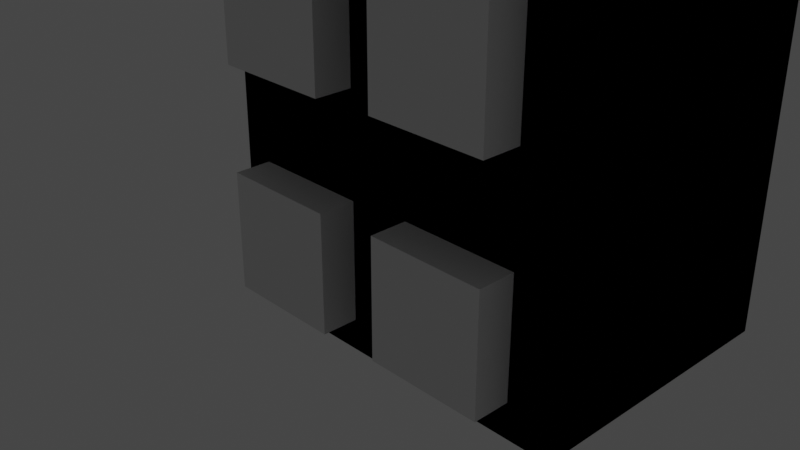 # Source: FirstBuilding.blend  (saved by Blender 2.91.10; exported with 4.5.12 LTS)
import bpy
from mathutils import Matrix  # noqa: F401  (used for matrix-valued properties, if any)

bpy.ops.wm.read_factory_settings(use_empty=True)
scene = bpy.context.scene
scene.name = 'Scene'

# ---- collections
col_collection = bpy.data.collections.new('Collection'); scene.collection.children.link(col_collection)

# ---- materials (node trees are filled in below, after node groups)
mat_material = bpy.data.materials.new('Material')
mat_material.alpha_threshold = 0.0
mat_material.use_transparent_shadow = False
mat_material.line_color = (0.0, 0.0, 0.0, 1.0)

# ---- material node trees
mat_material.use_nodes = True; mat_material.node_tree.nodes.clear()
_N = mat_material.node_tree.nodes; _L = mat_material.node_tree.links
n0 = _N.new('ShaderNodeOutputMaterial'); n0.name = 'Material Output'; n0.location = (300, 300)
n1 = _N.new('ShaderNodeBsdfPrincipled'); n1.name = 'Principled BSDF'; n1.location = (10, 300)
n1.distribution = 'GGX'
n1.subsurface_method = 'BURLEY'
n1.inputs[2].default_value = 0.4
n1.inputs[3].default_value = 1.45
n1.inputs[27].default_value = (0.0, 0.0, 0.0, 1.0)
n1.inputs[28].default_value = 1.0
_L.new(n1.outputs[0], n0.inputs[0])
n0.is_active_output = True

# ---- world
world_world = bpy.data.worlds.new('World'); scene.world = world_world
world_world.use_nodes = True; world_world.node_tree.nodes.clear()
_N = world_world.node_tree.nodes; _L = world_world.node_tree.links
n0 = _N.new('ShaderNodeOutputWorld'); n0.name = 'World Output'; n0.location = (300, 300)
n1 = _N.new('ShaderNodeBackground'); n1.name = 'Background'; n1.location = (10, 300)
n1.inputs[0].default_value = (0.05088, 0.05088, 0.05088, 1.0)
_L.new(n1.outputs[0], n0.inputs[0])
n0.is_active_output = True
world_world.color = (0.05088, 0.05088, 0.05088)
world_world.use_sun_shadow = False
world_world.sun_shadow_jitter_overblur = 0.0

# ---- cameras
cam_camera = bpy.data.cameras.new('Camera')
cam_camera.clip_end = 100.0
cam_camera.ortho_scale = 7.314

# ---- lights
light_light = bpy.data.lights.new('Light', 'POINT')
light_light.transmission_factor = 0.0
light_light.energy = 1000.0
light_light.shadow_soft_size = 0.1
light_light.shadow_maximum_resolution = 0.006
light_light.use_absolute_resolution = True

# ---- meshes
me_cube = bpy.data.meshes.new('Cube')
me_cube.from_pydata([(0.8432, 4.921, 6.97), (1.0, 5.077, -1.0), (0.9785, -0.8443, 6.97), (0.9785, -1.0, -1.0), (-0.8443, 4.921, 6.97), (-1.0, 5.077, -1.0), (-0.8443, -0.8443, 7.736), (-1.0, -1.0, -1.0), (-1.0, 2.038, -1.0), (0.9785, 2.038, 7.571), (-0.8443, 2.038, 6.97), (0.9785, 2.038, -1.0), (2.822, -0.8443, 6.849), (2.978, -1.0, -1.0), (2.822, 1.883, 6.684), (2.978, 2.038, -1.0), (-1.0, -1.0, -1.0), (-1.0, -1.0, 1.0), (-1.0, 1.0, -1.0), (-1.0, 1.0, 1.0), (1.0, -1.0, -1.0), (1.0, -1.0, 1.0), (1.0, 1.0, -1.0), (1.0, 1.0, 1.0), (0.9785, -1.0, 7.736), (-1.0, -1.0, 7.736), (-1.0, 2.038, 7.736), (-1.0, 5.077, 7.736), (1.0, 5.077, 7.736), (0.8217, 1.883, 6.805), (2.978, 2.038, 7.45), (2.978, -1.0, 7.616)], [], [(29, 10, 6, 2), (3, 24, 25, 7), (8, 26, 27, 5), (8, 11, 3, 7), (24, 3, 13, 31), (5, 27, 28, 1), (1, 28, 9, 11), (5, 1, 11, 8), (7, 25, 26, 8), (0, 4, 10, 29), (15, 30, 31, 13), (3, 11, 15, 13), (29, 2, 12, 14), (11, 9, 30, 15), (16, 17, 19, 18), (18, 19, 23, 22), (22, 23, 21, 20), (20, 21, 17, 16), (18, 22, 20, 16), (23, 19, 17, 21), (2, 6, 25, 24), (10, 4, 27, 26), (4, 0, 28, 27), (0, 29, 9, 28), (6, 10, 26, 25), (14, 12, 31, 30), (12, 2, 24, 31), (29, 14, 30, 9)])
_uv = me_cube.uv_layers.new(name='UVMap')
_uv.uv.foreach_set('vector', [0.625, 0.6314, 0.8553, 0.625, 0.8553, 0.7436, 0.625, 0.7436, 0.375, 0.75, 0.625, 0.75, 0.625, 1.0, 0.375, 1.0, 0.375, 0.125, 0.625, 0.125, 0.625, 0.25, 0.375, 0.25, 0.125, 0.625, 0.375, 0.625, 0.375, 0.75, 0.125, 0.75, 0.625, 0.75, 0.375, 0.75, 0.375, 0.75, 0.625, 0.75, 0.375, 0.25, 0.625, 0.25, 0.625, 0.5, 0.375, 0.5, 0.375, 0.5, 0.625, 0.5, 0.625, 0.625, 0.375, 0.625, 0.125, 0.5, 0.375, 0.5, 0.375, 0.625, 0.125, 0.625, 0.375, 0.0, 0.625, 0.0, 0.625, 0.125, 0.375, 0.125, 0.6445, 0.5064, 0.8555, 0.5064, 0.8553, 0.625, 0.625, 0.6314, 0.375, 0.625, 0.625, 0.625, 0.625, 0.75, 0.375, 0.75, 0.375, 0.75, 0.375, 0.625, 0.375, 0.625, 0.375, 0.75, 0.625, 0.6314, 0.625, 0.7436, 0.625, 0.7436, 0.625, 0.6314, 0.375, 0.625, 0.625, 0.625, 0.625, 0.625, 0.375, 0.625, 0.375, 0.0, 0.625, 0.0, 0.625, 0.25, 0.375, 0.25, 0.375, 0.25, 0.625, 0.25, 0.625, 0.5, 0.375, 0.5, 0.375, 0.5, 0.625, 0.5, 0.625, 0.75, 0.375, 0.75, 0.375, 0.75, 0.625, 0.75, 0.625, 1.0, 0.375, 1.0, 0.125, 0.5, 0.375, 0.5, 0.375, 0.75, 0.125, 0.75, 0.625, 0.5, 0.875, 0.5, 0.875, 0.75, 0.625, 0.75, 0.625, 0.7436, 0.8553, 0.7436, 0.875, 0.75, 0.625, 0.75, 0.8553, 0.625, 0.8555, 0.5064, 0.875, 0.5, 0.875, 0.625, 0.8555, 0.5064, 0.6445, 0.5064, 0.625, 0.5, 0.875, 0.5, 0.6445, 0.5064, 0.625, 0.6314, 0.625, 0.625, 0.625, 0.5, 0.8553, 0.7436, 0.8553, 0.625, 0.875, 0.625, 0.875, 0.75, 0.625, 0.6314, 0.625, 0.7436, 0.625, 0.75, 0.625, 0.625, 0.625, 0.7436, 0.625, 0.7436, 0.625, 0.75, 0.625, 0.75, 0.625, 0.6314, 0.625, 0.6314, 0.625, 0.625, 0.625, 0.625])
me_cube.materials.append(mat_material)
me_cube.use_remesh_preserve_volume = False
me_cube.use_remesh_preserve_attributes = False
me_cube.use_mirror_vertex_groups = False
me_cube.update()
me_cube_003 = bpy.data.meshes.new('Cube.003')
me_cube_003.from_pydata([(1.0, 5.077, 7.736), (1.0, 5.077, -1.0), (0.9785, -1.0, 7.736), (0.9785, -1.0, -1.0), (-1.0, 5.077, 7.736), (-1.0, 5.077, -1.0), (-1.0, -1.0, 7.736), (-1.0, -1.0, -1.0), (-1.0, 2.038, -1.0), (0.9785, 2.038, 7.736), (-1.0, 2.038, 7.736), (0.9785, 2.038, -1.0), (2.978, -1.0, 7.736), (2.978, -1.0, -1.0), (2.978, 2.038, 7.736), (2.978, 2.038, -1.0), (-1.0, -1.0, -1.0), (-1.0, -1.0, 1.0), (-1.0, 1.0, -1.0), (-1.0, 1.0, 1.0), (1.0, -1.0, -1.0), (1.0, -1.0, 1.0), (1.0, 1.0, -1.0), (1.0, 1.0, 1.0)], [], [(9, 10, 6, 2), (3, 2, 6, 7), (8, 10, 4, 5), (8, 11, 3, 7), (2, 3, 13, 12), (5, 4, 0, 1), (1, 0, 9, 11), (5, 1, 11, 8), (7, 6, 10, 8), (0, 4, 10, 9), (15, 14, 12, 13), (3, 11, 15, 13), (9, 2, 12, 14), (11, 9, 14, 15), (16, 17, 19, 18), (18, 19, 23, 22), (22, 23, 21, 20), (20, 21, 17, 16), (18, 22, 20, 16), (23, 19, 17, 21)])
_uv = me_cube_003.uv_layers.new(name='UVMap')
_uv.uv.foreach_set('vector', [0.625, 0.625, 0.875, 0.625, 0.875, 0.75, 0.625, 0.75, 0.375, 0.75, 0.625, 0.75, 0.625, 1.0, 0.375, 1.0, 0.375, 0.125, 0.625, 0.125, 0.625, 0.25, 0.375, 0.25, 0.125, 0.625, 0.375, 0.625, 0.375, 0.75, 0.125, 0.75, 0.625, 0.75, 0.375, 0.75, 0.375, 0.75, 0.625, 0.75, 0.375, 0.25, 0.625, 0.25, 0.625, 0.5, 0.375, 0.5, 0.375, 0.5, 0.625, 0.5, 0.625, 0.625, 0.375, 0.625, 0.125, 0.5, 0.375, 0.5, 0.375, 0.625, 0.125, 0.625, 0.375, 0.0, 0.625, 0.0, 0.625, 0.125, 0.375, 0.125, 0.625, 0.5, 0.875, 0.5, 0.875, 0.625, 0.625, 0.625, 0.375, 0.625, 0.625, 0.625, 0.625, 0.75, 0.375, 0.75, 0.375, 0.75, 0.375, 0.625, 0.375, 0.625, 0.375, 0.75, 0.625, 0.625, 0.625, 0.75, 0.625, 0.75, 0.625, 0.625, 0.375, 0.625, 0.625, 0.625, 0.625, 0.625, 0.375, 0.625, 0.375, 0.0, 0.625, 0.0, 0.625, 0.25, 0.375, 0.25, 0.375, 0.25, 0.625, 0.25, 0.625, 0.5, 0.375, 0.5, 0.375, 0.5, 0.625, 0.5, 0.625, 0.75, 0.375, 0.75, 0.375, 0.75, 0.625, 0.75, 0.625, 1.0, 0.375, 1.0, 0.125, 0.5, 0.375, 0.5, 0.375, 0.75, 0.125, 0.75, 0.625, 0.5, 0.875, 0.5, 0.875, 0.75, 0.625, 0.75])
me_cube_003.materials.append(mat_material)
me_cube_003.use_remesh_preserve_volume = False
me_cube_003.use_remesh_preserve_attributes = False
me_cube_003.use_mirror_vertex_groups = False
me_cube_003.update()
me_cube_005 = bpy.data.meshes.new('Cube.005')
me_cube_005.from_pydata([(-1.0, -1.0, -1.0), (-1.0, -1.0, 1.0), (-1.0, 1.0, -1.0), (-1.0, 1.0, 1.0), (1.0, -1.0, -1.0), (1.0, -1.0, 1.0), (1.0, 1.0, -1.0), (1.0, 1.0, 1.0), (2.087, -1.019, -0.9356), (2.087, -1.019, 1.064), (2.087, 0.9809, -0.9356), (2.087, 0.9809, 1.064), (4.087, -1.019, -0.9356), (4.087, -1.019, 1.064), (4.087, 0.9809, -0.9356), (4.087, 0.9809, 1.064), (7.805, 3.236, -1.104), (7.812, 3.233, 0.8958), (9.805, 3.224, -1.111), (9.812, 3.221, 0.8889), (7.793, 1.236, -1.107), (7.8, 1.233, 0.8929), (9.793, 1.224, -1.114), (9.8, 1.221, 0.886), (7.767, 0.1494, -1.044), (7.774, 0.1464, 0.9558), (9.767, 0.1371, -1.051), (9.774, 0.1342, 0.9489), (7.755, -1.851, -1.047), (7.762, -1.854, 0.9529), (9.755, -1.863, -1.054), (9.762, -1.866, 0.946), (1.532, -3.089, -1.262), (1.532, -3.089, 0.7381), (1.532, -1.089, -1.262), (1.532, -1.089, 0.7381), (3.532, -3.089, -1.262), (3.532, -3.089, 0.7381), (3.532, -1.089, -1.262), (3.532, -1.089, 0.7381), (4.618, -3.108, -1.198), (4.618, -3.108, 0.8025), (4.618, -1.108, -1.198), (4.618, -1.108, 0.8025), (6.618, -3.108, -1.198), (6.618, -3.108, 0.8025), (6.618, -1.108, -1.198), (6.618, -1.108, 0.8025)], [], [(0, 1, 3, 2), (2, 3, 7, 6), (6, 7, 5, 4), (4, 5, 1, 0), (2, 6, 4, 0), (7, 3, 1, 5), (8, 9, 11, 10), (10, 11, 15, 14), (14, 15, 13, 12), (12, 13, 9, 8), (10, 14, 12, 8), (15, 11, 9, 13), (16, 17, 19, 18), (18, 19, 23, 22), (22, 23, 21, 20), (20, 21, 17, 16), (18, 22, 20, 16), (23, 19, 17, 21), (24, 25, 27, 26), (26, 27, 31, 30), (30, 31, 29, 28), (28, 29, 25, 24), (26, 30, 28, 24), (31, 27, 25, 29), (32, 33, 35, 34), (34, 35, 39, 38), (38, 39, 37, 36), (36, 37, 33, 32), (34, 38, 36, 32), (39, 35, 33, 37), (40, 41, 43, 42), (42, 43, 47, 46), (46, 47, 45, 44), (44, 45, 41, 40), (42, 46, 44, 40), (47, 43, 41, 45)])
_uv = me_cube_005.uv_layers.new(name='UVMap')
_uv.uv.foreach_set('vector', [0.375, 0.0, 0.625, 0.0, 0.625, 0.25, 0.375, 0.25, 0.375, 0.25, 0.625, 0.25, 0.625, 0.5, 0.375, 0.5, 0.375, 0.5, 0.625, 0.5, 0.625, 0.75, 0.375, 0.75, 0.375, 0.75, 0.625, 0.75, 0.625, 1.0, 0.375, 1.0, 0.125, 0.5, 0.375, 0.5, 0.375, 0.75, 0.125, 0.75, 0.625, 0.5, 0.875, 0.5, 0.875, 0.75, 0.625, 0.75, 0.375, 0.0, 0.625, 0.0, 0.625, 0.25, 0.375, 0.25, 0.375, 0.25, 0.625, 0.25, 0.625, 0.5, 0.375, 0.5, 0.375, 0.5, 0.625, 0.5, 0.625, 0.75, 0.375, 0.75, 0.375, 0.75, 0.625, 0.75, 0.625, 1.0, 0.375, 1.0, 0.125, 0.5, 0.375, 0.5, 0.375, 0.75, 0.125, 0.75, 0.625, 0.5, 0.875, 0.5, 0.875, 0.75, 0.625, 0.75, 0.375, 0.0, 0.625, 0.0, 0.625, 0.25, 0.375, 0.25, 0.375, 0.25, 0.625, 0.25, 0.625, 0.5, 0.375, 0.5, 0.375, 0.5, 0.625, 0.5, 0.625, 0.75, 0.375, 0.75, 0.375, 0.75, 0.625, 0.75, 0.625, 1.0, 0.375, 1.0, 0.125, 0.5, 0.375, 0.5, 0.375, 0.75, 0.125, 0.75, 0.625, 0.5, 0.875, 0.5, 0.875, 0.75, 0.625, 0.75, 0.375, 0.0, 0.625, 0.0, 0.625, 0.25, 0.375, 0.25, 0.375, 0.25, 0.625, 0.25, 0.625, 0.5, 0.375, 0.5, 0.375, 0.5, 0.625, 0.5, 0.625, 0.75, 0.375, 0.75, 0.375, 0.75, 0.625, 0.75, 0.625, 1.0, 0.375, 1.0, 0.125, 0.5, 0.375, 0.5, 0.375, 0.75, 0.125, 0.75, 0.625, 0.5, 0.875, 0.5, 0.875, 0.75, 0.625, 0.75, 0.375, 0.0, 0.625, 0.0, 0.625, 0.25, 0.375, 0.25, 0.375, 0.25, 0.625, 0.25, 0.625, 0.5, 0.375, 0.5, 0.375, 0.5, 0.625, 0.5, 0.625, 0.75, 0.375, 0.75, 0.375, 0.75, 0.625, 0.75, 0.625, 1.0, 0.375, 1.0, 0.125, 0.5, 0.375, 0.5, 0.375, 0.75, 0.125, 0.75, 0.625, 0.5, 0.875, 0.5, 0.875, 0.75, 0.625, 0.75, 0.375, 0.0, 0.625, 0.0, 0.625, 0.25, 0.375, 0.25, 0.375, 0.25, 0.625, 0.25, 0.625, 0.5, 0.375, 0.5, 0.375, 0.5, 0.625, 0.5, 0.625, 0.75, 0.375, 0.75, 0.375, 0.75, 0.625, 0.75, 0.625, 1.0, 0.375, 1.0, 0.125, 0.5, 0.375, 0.5, 0.375, 0.75, 0.125, 0.75, 0.625, 0.5, 0.875, 0.5, 0.875, 0.75, 0.625, 0.75])
me_cube_005.use_remesh_fix_poles = True
me_cube_005.use_remesh_preserve_attributes = False
me_cube_005.use_mirror_vertex_groups = False
me_cube_005.update()

# ---- objects
ob_cube = bpy.data.objects.new('Cube', me_cube)
ob_light = bpy.data.objects.new('Light', light_light)
ob_camera = bpy.data.objects.new('Camera', cam_camera)
ob_cube_001 = bpy.data.objects.new('Cube.001', me_cube_003)
ob_cube_004 = bpy.data.objects.new('Cube.004', me_cube_005)

# ---- transforms, parenting, visibility, modifiers, constraints
ob_cube.location = (-0.1354, 0.02263, 0.07224)
ob_cube.lock_rotations_4d = False
ob_cube.empty_display_type = 'ARROWS'
ob_cube.lineart.crease_threshold = 0.0
ob_light.location = (4.076, 1.005, 5.904)
ob_light.rotation_euler = (0.6503, 0.05522, 1.866)
ob_light.lock_rotations_4d = False
ob_light.empty_display_type = 'ARROWS'
ob_light.color = (0.0, 0.0, 0.0, 0.0)
ob_light.lineart.crease_threshold = 0.0
ob_camera.location = (7.359, -6.926, 4.958)
ob_camera.rotation_euler = (1.109, 0.0, 0.8149)
ob_camera.lock_rotations_4d = False
ob_camera.empty_display_type = 'ARROWS'
ob_camera.color = (0.0, 0.0, 0.0, 0.0)
ob_camera.display_type = 'WIRE'
ob_camera.lineart.crease_threshold = 0.0
ob_cube_001.location = (-0.1354, 0.02263, 0.07224)
ob_cube_001.lock_rotations_4d = False
ob_cube_001.empty_display_type = 'ARROWS'
ob_cube_001.lineart.crease_threshold = 0.0
ob_cube_004.location = (0.3073, 4.76, 0.02081)
ob_cube_004.rotation_euler = (-0.001482, -0.00343, 1.577)
ob_cube_004.scale = (-0.6268, -0.6268, -0.6268)
ob_cube_004.lineart.crease_threshold = 0.0
_m = ob_cube_004.modifiers.new('Array', 'ARRAY')
_m.count = 4
_m.relative_offset_displace = (-6.333e-08, -3.725e-09, -1.6)
_m = ob_cube_004.modifiers.new('Boolean', 'BOOLEAN')
_m = ob_cube_004.modifiers.new('Boolean.001', 'BOOLEAN')

# ---- collection membership
col_collection.objects.link(ob_cube)
col_collection.objects.link(ob_light)
col_collection.objects.link(ob_camera)
col_collection.objects.link(ob_cube_001)
col_collection.objects.link(ob_cube_004)

# ---- scene / render settings (as saved in the file)
scene.camera = ob_camera
scene.frame_start = 1; scene.frame_end = 250; scene.frame_set(1)
scene.render.engine = 'BLENDER_EEVEE_NEXT'
scene.cycles.use_denoising = False
scene.cycles.samples = 128
scene.cycles.sampling_pattern = 'TABULATED_SOBOL'
scene.cycles.use_adaptive_sampling = False
scene.cycles.use_light_tree = False
scene.view_settings.view_transform = 'Filmic'
bpy.context.view_layer.update()

